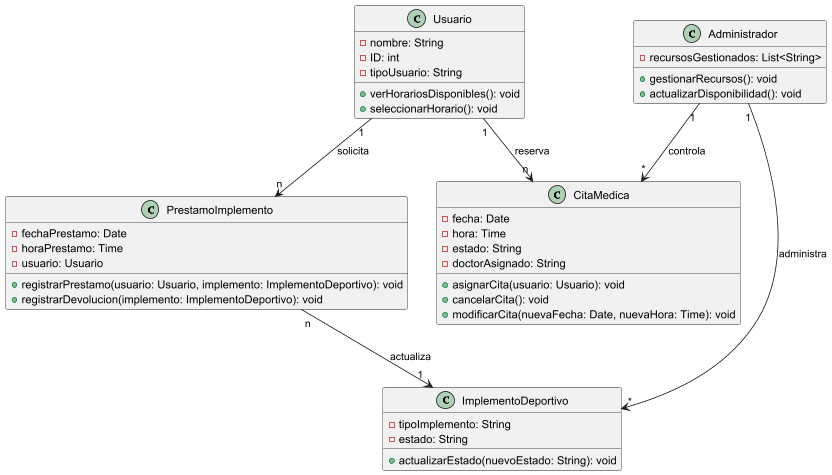

The diagram above was rendered by PlantUML. Its source (embedded in the PNG):
@startuml

class Usuario {
    - nombre: String
    - ID: int
    - tipoUsuario: String
    + verHorariosDisponibles(): void
    + seleccionarHorario(): void
}

class CitaMedica {
    - fecha: Date
    - hora: Time
    - estado: String
    - doctorAsignado: String
    + asignarCita(usuario: Usuario): void
    + cancelarCita(): void
    + modificarCita(nuevaFecha: Date, nuevaHora: Time): void
}

class ImplementoDeportivo {
    - tipoImplemento: String
    - estado: String
    + actualizarEstado(nuevoEstado: String): void
}

class PrestamoImplemento {
    - fechaPrestamo: Date
    - horaPrestamo: Time
    - usuario: Usuario
    + registrarPrestamo(usuario: Usuario, implemento: ImplementoDeportivo): void
    + registrarDevolucion(implemento: ImplementoDeportivo): void
}

class Administrador {
    - recursosGestionados: List<String>
    + gestionarRecursos(): void
    + actualizarDisponibilidad(): void
}

Usuario "1" --> "n" CitaMedica : reserva
Usuario "1" --> "n" PrestamoImplemento : solicita
PrestamoImplemento "n" --> "1" ImplementoDeportivo : actualiza
Administrador "1" --> "*" CitaMedica : controla
Administrador "1" --> "*" ImplementoDeportivo : administra

@enduml